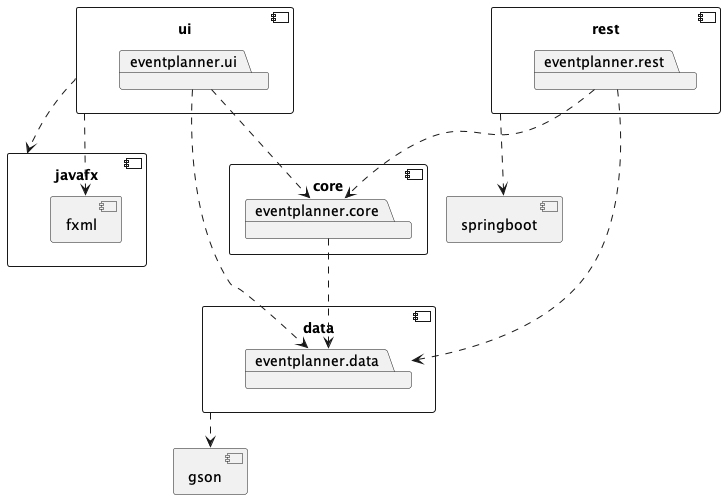

The diagram above was rendered by PlantUML. Its source (embedded in the PNG):
@startuml architecture

component core {
	package eventplanner.core
}

component data {
	package eventplanner.data
}

eventplanner.core ..> eventplanner.data 

component gson {
}

data ..> gson

component ui {
	package eventplanner.ui
}

eventplanner.ui ..> eventplanner.core
eventplanner.ui ..> eventplanner.data

component javafx {
	component fxml {
	}
}

ui ..> javafx
ui ..> fxml

component rest {
	package eventplanner.rest
}

eventplanner.rest ..> eventplanner.core
eventplanner.rest ..> eventplanner.data

component springboot {
}

rest ..> springboot 

@enduml